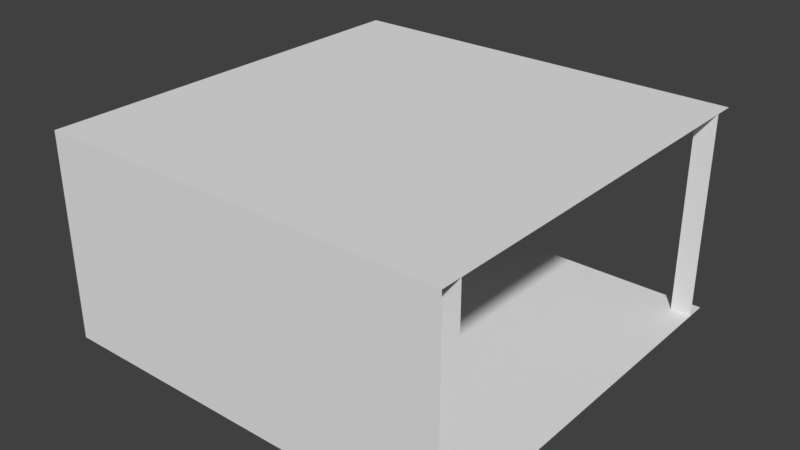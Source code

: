 # Source: WideT.blend  (saved by Blender 2.79.0; exported with 4.5.12 LTS)
import bpy
from mathutils import Matrix  # noqa: F401  (used for matrix-valued properties, if any)

bpy.ops.wm.read_factory_settings(use_empty=True)
scene = bpy.context.scene
scene.name = 'Scene'

# ---- collections
col_collection_1 = bpy.data.collections.new('Collection 1'); scene.collection.children.link(col_collection_1)

# ---- world
world_world = bpy.data.worlds.new('World'); scene.world = world_world
world_world.color = (0.05088, 0.05088, 0.05088)
world_world.use_sun_shadow = False
world_world.sun_shadow_jitter_overblur = 0.0
world_world.cycles.sampling_method = 'MANUAL'

# ---- meshes
me_cube = bpy.data.meshes.new('Cube')
me_cube.from_pydata([(-1.0, -1.0, 0.0), (-1.0, -1.0, 1.0), (-1.0, 1.0, 0.0), (-1.0, 1.0, 1.0), (1.0, -1.0, 0.0), (1.0, -1.0, 1.0), (1.0, 1.0, 0.0), (1.0, 1.0, 1.0), (-1.0, -0.9, 0.0), (1.0, -0.9, 0.0), (-1.0, -0.9, 1.0), (1.0, -0.9, 1.0), (-1.0, 0.9, 1.0), (1.0, 0.9, 1.0), (1.0, 0.9, 0.0), (-1.0, 0.9, 0.0), (0.9, 1.0, 0.0), (-0.9, 1.0, 0.0), (-0.9, 1.0, 1.0), (0.9, 1.0, 1.0), (-0.9, -0.9, 0.0), (0.9, -0.9, 0.0), (0.9, -0.9, 1.0), (-0.9, -0.9, 1.0), (0.9, 0.9, 1.0), (-0.9, 0.9, 1.0), (-0.9, 0.9, 0.0), (0.9, 0.9, 0.0), (-0.9, -1.0, 0.0), (-0.9, -1.0, 1.0), (0.9, -1.0, 0.0), (0.9, -1.0, 1.0)], [], [(18, 3, 12, 25), (30, 4, 5, 31), (27, 21, 9, 14), (25, 23, 10, 12), (20, 8, 10, 23), (16, 27, 14, 6), (2, 15, 26, 17), (17, 26, 27, 16), (9, 21, 22, 11), (21, 20, 23, 22), (13, 11, 22, 24), (24, 22, 23, 25), (15, 8, 20, 26), (26, 20, 21, 27), (7, 19, 24, 13), (19, 24, 25, 18), (13, 24, 27, 14), (27, 24, 19, 16), (12, 15, 26, 25), (25, 26, 17, 18), (0, 28, 29, 1), (28, 30, 31, 29), (23, 10, 1, 29), (31, 22, 23, 29), (5, 11, 22, 31)])
me_cube.use_remesh_preserve_volume = False
me_cube.use_remesh_preserve_attributes = False
me_cube.use_mirror_vertex_groups = False
me_cube.update()

# ---- objects
ob_cube = bpy.data.objects.new('Cube', me_cube)

# ---- transforms, parenting, visibility, modifiers, constraints
ob_cube.location = (0.0, 0.0, 0.0)
ob_cube.lineart.crease_threshold = 0.0

# ---- collection membership
col_collection_1.objects.link(ob_cube)

# ---- scene / render settings (as saved in the file)
scene.frame_start = 1; scene.frame_end = 250; scene.frame_set(1)
scene.render.engine = 'BLENDER_EEVEE_NEXT'
scene.render.resolution_percentage = 50
scene.render.dither_intensity = 0.0
scene.cycles.use_denoising = False
scene.cycles.samples = 128
scene.cycles.sampling_pattern = 'TABULATED_SOBOL'
scene.cycles.use_adaptive_sampling = False
scene.cycles.use_light_tree = False
scene.cycles.blur_glossy = 0.0
scene.cycles.sample_clamp_indirect = 0.0
scene.view_settings.view_transform = 'Standard'
bpy.context.view_layer.update()

# ---- added for rendering (the .blend has no active camera and no usable light): camera, sun
cam_auto = bpy.data.cameras.new('AutoCamera')
cam_auto.lens = 50.0
cam_auto.sensor_width = 36.0
cam_auto.clip_end = 1000.0
ob_auto_camera = bpy.data.objects.new('AutoCamera', cam_auto)
scene.collection.objects.link(ob_auto_camera)
ob_auto_camera.location = (2.77567, -3.33081, 2.72054)
ob_auto_camera.rotation_euler = (1.09748, -7.21219e-08, 0.694738)
scene.camera = ob_auto_camera
light_auto_sun = bpy.data.lights.new('AutoSun', 'SUN')
light_auto_sun.energy = 3.0
light_auto_sun.angle = 0.0523599
ob_auto_sun = bpy.data.objects.new('AutoSun', light_auto_sun)
scene.collection.objects.link(ob_auto_sun)
ob_auto_sun.rotation_euler = (0.872665, 0.174533, 0.523599)
bpy.context.view_layer.update()

